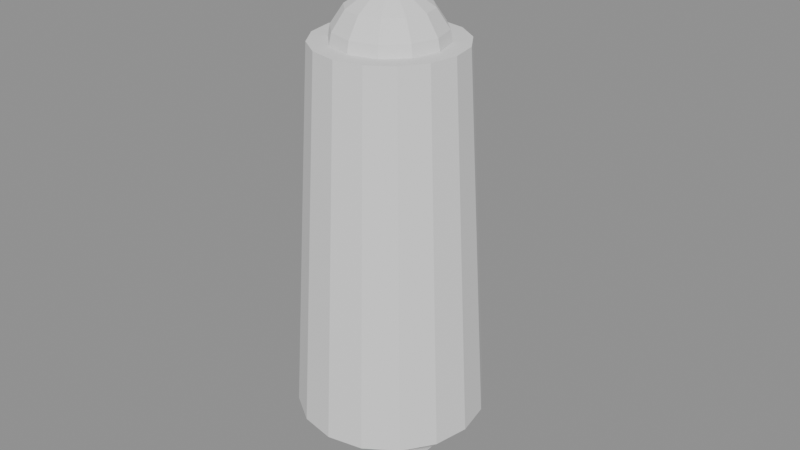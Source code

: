 # Source: ashrunner_template.blend  (saved by Blender 5.2.45; exported with 4.5.12 LTS)
import bpy
from mathutils import Matrix  # noqa: F401  (used for matrix-valued properties, if any)

bpy.ops.wm.read_factory_settings(use_empty=True)
scene = bpy.context.scene
scene.name = 'Scene'

# ---- meshes
me_body = bpy.data.meshes.new('Body')
me_body.from_pydata([(0.0, 0.0, 1.7), (0.0, 0.342, 0.17), (0.0, 0.266, 1.53), (0.1309, 0.316, 0.17), (0.1018, 0.2458, 1.53), (0.2418, 0.2418, 0.17), (0.1881, 0.1881, 1.53), (0.316, 0.1309, 0.17), (0.2458, 0.1018, 1.53), (0.342, 0.0, 0.17), (0.266, 0.0, 1.53), (0.316, -0.1309, 0.17), (0.2458, -0.1018, 1.53), (0.2418, -0.2418, 0.17), (0.1881, -0.1881, 1.53), (0.1309, -0.316, 0.17), (0.1018, -0.2458, 1.53), (0.0, -0.342, 0.17), (0.0, -0.266, 1.53), (-0.1309, -0.316, 0.17), (-0.1018, -0.2458, 1.53), (-0.2418, -0.2418, 0.17), (-0.1881, -0.1881, 1.53), (-0.316, -0.1309, 0.17), (-0.2458, -0.1018, 1.53), (-0.342, 0.0, 0.17), (-0.266, 0.0, 1.53), (-0.316, 0.1309, 0.17), (-0.2458, 0.1018, 1.53), (-0.2418, 0.2418, 0.17), (-0.1881, 0.1881, 1.53), (-0.1309, 0.316, 0.17), (-0.1018, 0.2458, 1.53), (0.0, 0.209, 1.491), (0.0, 0.0, 1.282), (0.03999, 0.06927, 1.684), (0.07389, 0.128, 1.639), (0.09655, 0.1672, 1.571), (0.1045, 0.181, 1.491), (0.09655, 0.1672, 1.411), (0.07389, 0.128, 1.343), (0.03999, 0.06927, 1.298), (0.06927, 0.03999, 1.684), (0.128, 0.07389, 1.639), (0.1672, 0.09655, 1.571), (0.181, 0.1045, 1.491), (0.1672, 0.09655, 1.411), (0.128, 0.07389, 1.343), (0.06927, 0.03999, 1.298), (0.07998, -3.725e-09, 1.684), (0.1478, -7.451e-09, 1.639), (0.1931, -7.451e-09, 1.571), (0.209, -7.451e-09, 1.491), (0.1931, -7.451e-09, 1.411), (0.1478, -7.451e-09, 1.343), (0.07998, -3.725e-09, 1.298), (0.06927, -0.03999, 1.684), (0.128, -0.07389, 1.639), (0.1672, -0.09655, 1.571), (0.181, -0.1045, 1.491), (0.1672, -0.09655, 1.411), (0.128, -0.07389, 1.343), (0.06927, -0.03999, 1.298), (0.03999, -0.06927, 1.684), (0.07389, -0.128, 1.639), (0.09655, -0.1672, 1.571), (0.1045, -0.181, 1.491), (0.09655, -0.1672, 1.411), (0.07389, -0.128, 1.343), (0.03999, -0.06927, 1.298), (-1.118e-08, -0.07998, 1.684), (-1.49e-08, -0.1478, 1.639), (-1.49e-08, -0.1931, 1.571), (-1.49e-08, -0.209, 1.491), (-1.49e-08, -0.1931, 1.411), (-1.49e-08, -0.1478, 1.343), (-1.118e-08, -0.07998, 1.298), (-0.03999, -0.06927, 1.684), (-0.07389, -0.128, 1.639), (-0.09655, -0.1672, 1.571), (-0.1045, -0.181, 1.491), (-0.09655, -0.1672, 1.411), (-0.07389, -0.128, 1.343), (-0.03999, -0.06927, 1.298), (-0.06927, -0.03999, 1.684), (-0.128, -0.07389, 1.639), (-0.1672, -0.09655, 1.571), (-0.181, -0.1045, 1.491), (-0.1672, -0.09655, 1.411), (-0.128, -0.07389, 1.343), (-0.06927, -0.03999, 1.298), (-0.07998, 1.49e-08, 1.684), (-0.1478, 2.98e-08, 1.639), (-0.1931, 2.98e-08, 1.571), (-0.209, 3.725e-08, 1.491), (-0.1931, 2.98e-08, 1.411), (-0.1478, 2.98e-08, 1.343), (-0.07998, 1.49e-08, 1.298), (-0.06927, 0.03999, 1.684), (-0.128, 0.07389, 1.639), (-0.1672, 0.09655, 1.571), (-0.181, 0.1045, 1.491), (-0.1672, 0.09655, 1.411), (-0.128, 0.07389, 1.343), (-0.06927, 0.03999, 1.298), (-0.03999, 0.06927, 1.684), (-0.07389, 0.128, 1.639), (-0.09655, 0.1672, 1.571), (-0.1045, 0.181, 1.491), (-0.09655, 0.1672, 1.411), (-0.07389, 0.128, 1.343), (-0.03999, 0.06927, 1.298), (1.49e-08, 0.07998, 1.684), (2.98e-08, 0.1478, 1.639), (2.98e-08, 0.1931, 1.571), (2.98e-08, 0.1931, 1.411), (2.98e-08, 0.1478, 1.343), (1.49e-08, 0.07998, 1.298)], [], [(50, 49, 56, 57), (35, 0, 42), (1, 2, 4, 3), (52, 51, 58, 59), (40, 39, 46, 47), (3, 4, 6, 5), (55, 54, 61, 62), (39, 38, 45, 46), (5, 6, 8, 7), (53, 52, 59, 60), (34, 41, 48), (7, 8, 10, 9), (51, 50, 57, 58), (38, 37, 44, 45), (9, 10, 12, 11), (49, 0, 56), (36, 35, 42, 43), (11, 12, 14, 13), (47, 46, 53, 54), (41, 40, 47, 48), (13, 14, 16, 15), (43, 42, 49, 50), (114, 113, 36, 37), (15, 16, 18, 17), (34, 48, 55), (117, 116, 40, 41), (17, 18, 20, 19), (44, 43, 50, 51), (33, 114, 37, 38), (19, 20, 22, 21), (48, 47, 54, 55), (34, 117, 41), (21, 22, 24, 23), (45, 44, 51, 52), (112, 0, 35), (23, 24, 26, 25), (42, 0, 49), (115, 33, 38, 39), (25, 26, 28, 27), (46, 45, 52, 53), (113, 112, 35, 36), (27, 28, 30, 29), (4, 2, 32, 30, 28, 26, 24, 22, 20, 18, 16, 14, 12, 10, 8, 6), (116, 115, 39, 40), (29, 30, 32, 31), (34, 55, 62), (37, 36, 43, 44), (31, 32, 2, 1), (1, 3, 5, 7, 9, 11, 13, 15, 17, 19, 21, 23, 25, 27, 29, 31), (54, 53, 60, 61), (62, 61, 68, 69), (34, 62, 69), (57, 56, 63, 64), (59, 58, 65, 66), (61, 60, 67, 68), (56, 0, 63), (58, 57, 64, 65), (60, 59, 66, 67), (64, 63, 70, 71), (66, 65, 72, 73), (68, 67, 74, 75), (63, 0, 70), (65, 64, 71, 72), (67, 66, 73, 74), (69, 68, 75, 76), (34, 69, 76), (70, 0, 77), (72, 71, 78, 79), (74, 73, 80, 81), (76, 75, 82, 83), (34, 76, 83), (71, 70, 77, 78), (73, 72, 79, 80), (75, 74, 81, 82), (79, 78, 85, 86), (81, 80, 87, 88), (83, 82, 89, 90), (34, 83, 90), (78, 77, 84, 85), (80, 79, 86, 87), (82, 81, 88, 89), (77, 0, 84), (34, 90, 97), (85, 84, 91, 92), (87, 86, 93, 94), (89, 88, 95, 96), (84, 0, 91), (86, 85, 92, 93), (88, 87, 94, 95), (90, 89, 96, 97), (94, 93, 100, 101), (96, 95, 102, 103), (91, 0, 98), (93, 92, 99, 100), (95, 94, 101, 102), (97, 96, 103, 104), (34, 97, 104), (92, 91, 98, 99), (98, 0, 105), (100, 99, 106, 107), (102, 101, 108, 109), (104, 103, 110, 111), (34, 104, 111), (99, 98, 105, 106), (101, 100, 107, 108), (103, 102, 109, 110), (109, 108, 33, 115), (111, 110, 116, 117), (34, 111, 117), (106, 105, 112, 113), (108, 107, 114, 33), (110, 109, 115, 116), (105, 0, 112), (107, 106, 113, 114)])
me_body.update()
me_foot_l = bpy.data.meshes.new('Foot_L')
me_foot_l.from_pydata([(0.06, -0.08, 0.0), (0.06, -0.08, 0.1), (0.06, 0.18, 0.0), (0.06, 0.18, 0.1), (0.18, -0.08, 0.0), (0.18, -0.08, 0.1), (0.18, 0.18, 0.0), (0.18, 0.18, 0.1)], [], [(0, 1, 3, 2), (2, 3, 7, 6), (6, 7, 5, 4), (4, 5, 1, 0), (2, 6, 4, 0), (7, 3, 1, 5)])
me_foot_l.update()
me_foot_r = bpy.data.meshes.new('Foot_R')
me_foot_r.from_pydata([(-0.18, -0.08, 0.0), (-0.18, -0.08, 0.1), (-0.18, 0.18, 0.0), (-0.18, 0.18, 0.1), (-0.06, -0.08, 0.0), (-0.06, -0.08, 0.1), (-0.06, 0.18, 0.0), (-0.06, 0.18, 0.1)], [], [(0, 1, 3, 2), (2, 3, 7, 6), (6, 7, 5, 4), (4, 5, 1, 0), (2, 6, 4, 0), (7, 3, 1, 5)])
me_foot_r.update()
arm_rig = bpy.data.armatures.new('Rig')  # bones are not reproduced

# ---- objects
ob_rig = bpy.data.objects.new('Rig', arm_rig)
ob_body = bpy.data.objects.new('Body', me_body)
ob_foot_l = bpy.data.objects.new('Foot_L', me_foot_l)
ob_foot_r = bpy.data.objects.new('Foot_R', me_foot_r)
ob_muzzle = bpy.data.objects.new('Muzzle', None)
ob_overhead = bpy.data.objects.new('Overhead', None)

# ---- transforms, parenting, visibility, modifiers, constraints
ob_rig.location = (0.0, 0.0, 0.0)
ob_body.parent = ob_rig
ob_body.location = (0.0, 0.0, 0.0)
_vg = ob_body.vertex_groups.new(name='hips')
_vg.add([0, 1, 2, 3, 4, 5, 6, 7, 8, 9, 10, 11, 12, 13, 14, 15, 16, 17, 18, 19, 20, 21, 22, 23, 24, 25, 26, 27, 28, 29, 30, 31, 32, 33, 34, 35, 36, 37, 38, 39, 40, 41, 42, 43, 44, 45, 46, 47, 48, 49, 50, 51, 52, 53, 54, 55, 56, 57, 58, 59, 60, 61, 62, 63, 64, 65, 66, 67, 68, 69, 70, 71, 72, 73, 74, 75, 76, 77, 78, 79, 80, 81, 82, 83, 84, 85, 86, 87, 88, 89, 90, 91, 92, 93, 94, 95, 96, 97, 98, 99, 100, 101, 102, 103, 104, 105, 106, 107, 108, 109, 110, 111, 112, 113, 114, 115, 116, 117], 1.0, 'REPLACE')
_m = ob_body.modifiers.new('Rig', 'ARMATURE')
_m.object = ob_rig
ob_foot_l.parent = ob_rig
ob_foot_l.location = (0.0, 0.0, 0.0)
_vg = ob_foot_l.vertex_groups.new(name='foot_l')
_vg.add([0, 1, 2, 3, 4, 5, 6, 7], 1.0, 'REPLACE')
_m = ob_foot_l.modifiers.new('Rig', 'ARMATURE')
_m.object = ob_rig
ob_foot_r.parent = ob_rig
ob_foot_r.location = (0.0, 0.0, 0.0)
_vg = ob_foot_r.vertex_groups.new(name='foot_r')
_vg.add([0, 1, 2, 3, 4, 5, 6, 7], 1.0, 'REPLACE')
_m = ob_foot_r.modifiers.new('Rig', 'ARMATURE')
_m.object = ob_rig
ob_muzzle.parent = ob_rig
ob_muzzle.location = (0.25, 0.08, 0.0)
ob_muzzle.empty_display_size = 0.08
ob_overhead.parent = ob_rig
ob_overhead.location = (0.0, 0.555, 0.0)
ob_overhead.rotation_euler = (-1.571, 0.0, 0.0)
ob_overhead.empty_display_size = 0.08

# ---- collection membership
scene.collection.objects.link(ob_rig)
scene.collection.objects.link(ob_body)
scene.collection.objects.link(ob_foot_l)
scene.collection.objects.link(ob_foot_r)
scene.collection.objects.link(ob_muzzle)
scene.collection.objects.link(ob_overhead)

# ---- scene / render settings (as saved in the file)
scene.frame_start = 1; scene.frame_end = 250; scene.frame_set(1)
scene.render.engine = 'BLENDER_EEVEE_NEXT'
scene.render.fps = 30
scene.render.bake_bias = 0.0
scene.render.bake_samples = 0
scene.render.compositor_device = 'GPU'
scene.eevee.use_volume_custom_range = False
scene.eevee.fast_gi_thickness_near = 0.1
scene.eevee.fast_gi_thickness_far = 0.0
scene.eevee.ray_tracing_options.screen_trace_thickness = 0.1
bpy.context.view_layer.update()

# ---- added for rendering (the .blend has no active camera and no usable light): camera, sun + grey world if the file has none
cam_auto = bpy.data.cameras.new('AutoCamera')
cam_auto.lens = 50.0
cam_auto.sensor_width = 36.0
cam_auto.clip_end = 1000.0
ob_auto_camera = bpy.data.objects.new('AutoCamera', cam_auto)
scene.collection.objects.link(ob_auto_camera)
ob_auto_camera.location = (2.19497, -2.58397, 2.60601)
ob_auto_camera.rotation_euler = (1.09748, -7.21219e-08, 0.694738)
scene.camera = ob_auto_camera
light_auto_sun = bpy.data.lights.new('AutoSun', 'SUN')
light_auto_sun.energy = 3.0
light_auto_sun.angle = 0.0523599
ob_auto_sun = bpy.data.objects.new('AutoSun', light_auto_sun)
scene.collection.objects.link(ob_auto_sun)
ob_auto_sun.rotation_euler = (0.872665, 0.174533, 0.523599)
if scene.world is None:
    world_auto = bpy.data.worlds.new('AutoWorld')
    world_auto.color = (0.3, 0.3, 0.3)
    scene.world = world_auto
bpy.context.view_layer.update()
